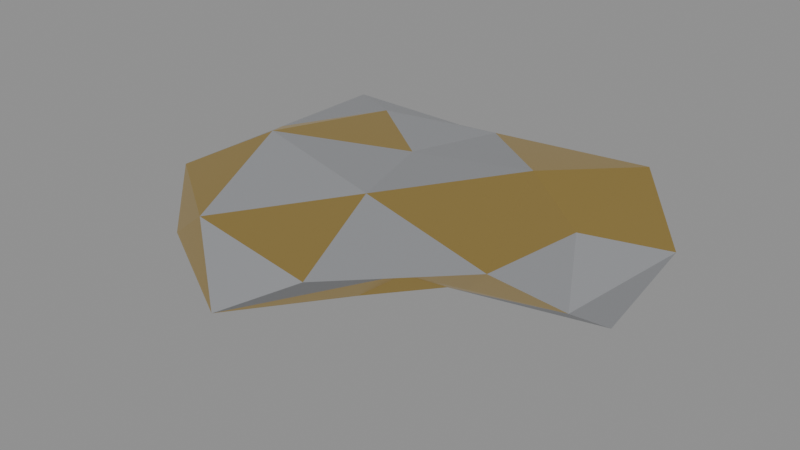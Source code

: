 # Source: debris.blend  (saved by Blender 5.2.45; exported with 4.5.12 LTS)
import bpy
from mathutils import Matrix  # noqa: F401  (used for matrix-valued properties, if any)

bpy.ops.wm.read_factory_settings(use_empty=True)
scene = bpy.context.scene
scene.name = 'Scene'

# ---- materials (node trees are filled in below, after node groups)
mat_mli_gold = bpy.data.materials.new('mli_gold')
mat_grey = bpy.data.materials.new('grey')

# ---- material node trees
mat_mli_gold.use_nodes = True; mat_mli_gold.node_tree.nodes.clear()
_N = mat_mli_gold.node_tree.nodes; _L = mat_mli_gold.node_tree.links
n0 = _N.new('ShaderNodeBsdfPrincipled'); n0.name = 'Principled BSDF'; n0.location = (-200, 100)
n0.inputs[0].default_value = (0.78, 0.56, 0.18, 1.0)
n0.inputs[1].default_value = 1.0
n0.inputs[2].default_value = 0.32
n0.inputs[10].default_value = 0.005
n1 = _N.new('ShaderNodeOutputMaterial'); n1.name = 'Material Output'; n1.location = (200, 100)
_L.new(n0.outputs[0], n1.inputs[0])
n1.is_active_output = True
mat_grey.use_nodes = True; mat_grey.node_tree.nodes.clear()
_N = mat_grey.node_tree.nodes; _L = mat_grey.node_tree.links
n0 = _N.new('ShaderNodeBsdfPrincipled'); n0.name = 'Principled BSDF'; n0.location = (-200, 100)
n0.inputs[0].default_value = (0.45, 0.46, 0.48, 1.0)
n0.inputs[1].default_value = 0.6
n0.inputs[2].default_value = 0.45
n0.inputs[10].default_value = 0.005
n1 = _N.new('ShaderNodeOutputMaterial'); n1.name = 'Material Output'; n1.location = (200, 100)
_L.new(n0.outputs[0], n1.inputs[0])
n1.is_active_output = True

# ---- meshes
me_icosphere = bpy.data.meshes.new('Icosphere')
me_icosphere.from_pydata([(-0.08206, 0.1813, -0.2536), (0.3641, -0.1428, -0.102), (-0.3086, -0.5159, -0.1338), (-0.6656, 0.1813, -0.1076), (-0.2454, 0.6842, -0.09804), (0.5138, 0.6143, -0.1344), (0.2445, -0.8238, 0.1794), (-0.8781, -0.397, 0.1667), (-0.8604, 0.7468, 0.1629), (0.1111, 0.7758, 0.1039), (0.7383, 0.1813, 0.1381), (-0.08206, 0.1813, 0.2524), (-0.19, -0.151, -0.2034), (0.1811, -0.009825, -0.1897), (0.1003, -0.3799, -0.1332), (0.9287, 0.1813, -0.2242), (0.3943, 0.5274, -0.3389), (-0.6627, 0.1813, -0.3343), (-0.8392, -0.3687, -0.2079), (-0.1924, 0.5209, -0.2077), (-0.605, 0.5613, -0.1453), (0.1755, 0.974, -0.1858), (0.919, -0.1439, -0.005513), (1.0, 0.5329, -0.005513), (-0.08206, -0.974, -0.005513), (0.2736, -0.3082, -0.005513), (-1.0, -0.1169, -0.005513), (-0.6762, -0.6365, -0.005513), (-0.6087, 0.9061, -0.005513), (-0.7176, 0.3878, -0.005513), (0.4313, 0.888, -0.005513), (-0.08206, 0.7883, -0.005513), (0.7391, -0.4153, 0.214), (-0.3831, -0.7452, 0.2052), (-0.8687, 0.1813, 0.1647), (-0.2801, 0.7907, 0.1331), (0.7268, 0.769, 0.2108), (0.07097, -0.2896, 0.2749), (0.5262, 0.1813, 0.3389), (-0.564, -0.1688, 0.3319), (-0.4638, 0.4587, 0.2617), (0.05312, 0.5974, 0.2422)], [], [(0, 13, 12), (1, 13, 15), (0, 12, 17), (0, 17, 19), (0, 19, 16), (1, 15, 22), (2, 14, 24), (3, 18, 26), (4, 20, 28), (5, 21, 30), (1, 22, 25), (2, 24, 27), (3, 26, 29), (4, 28, 31), (5, 30, 23), (6, 32, 37), (7, 33, 39), (8, 34, 40), (9, 35, 41), (10, 36, 38), (38, 41, 11), (38, 36, 41), (36, 9, 41), (41, 40, 11), (41, 35, 40), (35, 8, 40), (40, 39, 11), (40, 34, 39), (34, 7, 39), (39, 37, 11), (39, 33, 37), (33, 6, 37), (37, 38, 11), (37, 32, 38), (32, 10, 38), (23, 36, 10), (23, 30, 36), (30, 9, 36), (31, 35, 9), (31, 28, 35), (28, 8, 35), (29, 34, 8), (29, 26, 34), (26, 7, 34), (27, 33, 7), (27, 24, 33), (24, 6, 33), (25, 32, 6), (25, 22, 32), (22, 10, 32), (30, 31, 9), (30, 21, 31), (21, 4, 31), (28, 29, 8), (28, 20, 29), (20, 3, 29), (26, 27, 7), (26, 18, 27), (18, 2, 27), (24, 25, 6), (24, 14, 25), (14, 1, 25), (22, 23, 10), (22, 15, 23), (15, 5, 23), (16, 21, 5), (16, 19, 21), (19, 4, 21), (19, 20, 4), (19, 17, 20), (17, 3, 20), (17, 18, 3), (17, 12, 18), (12, 2, 18), (15, 16, 5), (15, 13, 16), (13, 0, 16), (12, 14, 2), (12, 13, 14), (13, 1, 14)])
me_icosphere.polygons.foreach_set('material_index', [0, 0, 1, 1, 0, 1, 1, 0, 1, 0, 0, 1, 0, 1, 0, 1, 0, 1, 1, 0, 1, 0, 0, 1, 1, 1, 0, 0, 1, 1, 1, 0, 1, 0, 0, 0, 0, 0, 1, 1, 0, 0, 0, 0, 0, 0, 1, 1, 0, 1, 1, 0, 1, 1, 1, 1, 0, 1, 1, 1, 0, 0, 1, 1, 1, 1, 0, 1, 1, 0, 1, 0, 1, 0, 0, 0, 0, 0, 1, 0])
_uv = me_icosphere.uv_layers.new(name='UVMap')
_uv.uv.foreach_set('vector', [0.1818, 0.0, 0.2273, 0.07873, 0.1364, 0.07873, 0.2727, 0.1575, 0.3182, 0.07873, 0.3636, 0.1575, 0.9091, 0.0, 0.9545, 0.07873, 0.8636, 0.07873, 0.7273, 0.0, 0.7727, 0.07873, 0.6818, 0.07873, 0.5455, 0.0, 0.5909, 0.07873, 0.5, 0.07873, 0.2727, 0.1575, 0.3636, 0.1575, 0.3182, 0.2362, 0.09091, 0.1575, 0.1818, 0.1575, 0.1364, 0.2362, 0.8182, 0.1575, 0.9091, 0.1575, 0.8636, 0.2362, 0.6364, 0.1575, 0.7273, 0.1575, 0.6818, 0.2362, 0.4545, 0.1575, 0.5455, 0.1575, 0.5, 0.2362, 0.2727, 0.1575, 0.3182, 0.2362, 0.2273, 0.2362, 0.09091, 0.1575, 0.1364, 0.2362, 0.04546, 0.2362, 0.8182, 0.1575, 0.8636, 0.2362, 0.7727, 0.2362, 0.6364, 0.1575, 0.6818, 0.2362, 0.5909, 0.2362, 0.4545, 0.1575, 0.5, 0.2362, 0.4091, 0.2362, 0.1818, 0.3149, 0.2727, 0.3149, 0.2273, 0.3937, 0.0, 0.3149, 0.09091, 0.3149, 0.04546, 0.3937, 0.7273, 0.3149, 0.8182, 0.3149, 0.7727, 0.3937, 0.5455, 0.3149, 0.6364, 0.3149, 0.5909, 0.3937, 0.3636, 0.3149, 0.4545, 0.3149, 0.4091, 0.3937, 0.4091, 0.3937, 0.5, 0.3937, 0.4545, 0.4724, 0.4091, 0.3937, 0.4545, 0.3149, 0.5, 0.3937, 0.4545, 0.3149, 0.5455, 0.3149, 0.5, 0.3937, 0.5909, 0.3937, 0.6818, 0.3937, 0.6364, 0.4724, 0.5909, 0.3937, 0.6364, 0.3149, 0.6818, 0.3937, 0.6364, 0.3149, 0.7273, 0.3149, 0.6818, 0.3937, 0.7727, 0.3937, 0.8636, 0.3937, 0.8182, 0.4724, 0.7727, 0.3937, 0.8182, 0.3149, 0.8636, 0.3937, 0.8182, 0.3149, 0.9091, 0.3149, 0.8636, 0.3937, 0.04546, 0.3937, 0.1364, 0.3937, 0.09091, 0.4724, 0.04546, 0.3937, 0.09091, 0.3149, 0.1364, 0.3937, 0.09091, 0.3149, 0.1818, 0.3149, 0.1364, 0.3937, 0.2273, 0.3937, 0.3182, 0.3937, 0.2727, 0.4724, 0.2273, 0.3937, 0.2727, 0.3149, 0.3182, 0.3937, 0.2727, 0.3149, 0.3636, 0.3149, 0.3182, 0.3937, 0.4091, 0.2362, 0.4545, 0.3149, 0.3636, 0.3149, 0.4091, 0.2362, 0.5, 0.2362, 0.4545, 0.3149, 0.5, 0.2362, 0.5455, 0.3149, 0.4545, 0.3149, 0.5909, 0.2362, 0.6364, 0.3149, 0.5455, 0.3149, 0.5909, 0.2362, 0.6818, 0.2362, 0.6364, 0.3149, 0.6818, 0.2362, 0.7273, 0.3149, 0.6364, 0.3149, 0.7727, 0.2362, 0.8182, 0.3149, 0.7273, 0.3149, 0.7727, 0.2362, 0.8636, 0.2362, 0.8182, 0.3149, 0.8636, 0.2362, 0.9091, 0.3149, 0.8182, 0.3149, 0.04546, 0.2362, 0.09091, 0.3149, 0.0, 0.3149, 0.04546, 0.2362, 0.1364, 0.2362, 0.09091, 0.3149, 0.1364, 0.2362, 0.1818, 0.3149, 0.09091, 0.3149, 0.2273, 0.2362, 0.2727, 0.3149, 0.1818, 0.3149, 0.2273, 0.2362, 0.3182, 0.2362, 0.2727, 0.3149, 0.3182, 0.2362, 0.3636, 0.3149, 0.2727, 0.3149, 0.5, 0.2362, 0.5909, 0.2362, 0.5455, 0.3149, 0.5, 0.2362, 0.5455, 0.1575, 0.5909, 0.2362, 0.5455, 0.1575, 0.6364, 0.1575, 0.5909, 0.2362, 0.6818, 0.2362, 0.7727, 0.2362, 0.7273, 0.3149, 0.6818, 0.2362, 0.7273, 0.1575, 0.7727, 0.2362, 0.7273, 0.1575, 0.8182, 0.1575, 0.7727, 0.2362, 0.8636, 0.2362, 0.9545, 0.2362, 0.9091, 0.3149, 0.8636, 0.2362, 0.9091, 0.1575, 0.9545, 0.2362, 0.9091, 0.1575, 1.0, 0.1575, 0.9545, 0.2362, 0.1364, 0.2362, 0.2273, 0.2362, 0.1818, 0.3149, 0.1364, 0.2362, 0.1818, 0.1575, 0.2273, 0.2362, 0.1818, 0.1575, 0.2727, 0.1575, 0.2273, 0.2362, 0.3182, 0.2362, 0.4091, 0.2362, 0.3636, 0.3149, 0.3182, 0.2362, 0.3636, 0.1575, 0.4091, 0.2362, 0.3636, 0.1575, 0.4545, 0.1575, 0.4091, 0.2362, 0.5, 0.07873, 0.5455, 0.1575, 0.4545, 0.1575, 0.5, 0.07873, 0.5909, 0.07873, 0.5455, 0.1575, 0.5909, 0.07873, 0.6364, 0.1575, 0.5455, 0.1575, 0.6818, 0.07873, 0.7273, 0.1575, 0.6364, 0.1575, 0.6818, 0.07873, 0.7727, 0.07873, 0.7273, 0.1575, 0.7727, 0.07873, 0.8182, 0.1575, 0.7273, 0.1575, 0.8636, 0.07873, 0.9091, 0.1575, 0.8182, 0.1575, 0.8636, 0.07873, 0.9545, 0.07873, 0.9091, 0.1575, 0.9545, 0.07873, 1.0, 0.1575, 0.9091, 0.1575, 0.3636, 0.1575, 0.4091, 0.07873, 0.4545, 0.1575, 0.3636, 0.1575, 0.3182, 0.07873, 0.4091, 0.07873, 0.3182, 0.07873, 0.3636, 0.0, 0.4091, 0.07873, 0.1364, 0.07873, 0.1818, 0.1575, 0.09091, 0.1575, 0.1364, 0.07873, 0.2273, 0.07873, 0.1818, 0.1575, 0.2273, 0.07873, 0.2727, 0.1575, 0.1818, 0.1575])
me_icosphere.materials.append(mat_mli_gold)
me_icosphere.materials.append(mat_grey)
me_icosphere.update()

# ---- objects
ob_debris = bpy.data.objects.new('debris', me_icosphere)

# ---- transforms, parenting, visibility, modifiers, constraints
ob_debris.location = (0.0, 0.0, 0.0)

# ---- collection membership
scene.collection.objects.link(ob_debris)

# ---- scene / render settings (as saved in the file)
scene.frame_start = 1; scene.frame_end = 250; scene.frame_set(1)
scene.render.engine = 'BLENDER_EEVEE_NEXT'
scene.render.bake_bias = 0.0
scene.render.bake_samples = 0
scene.render.compositor_device = 'GPU'
scene.eevee.use_volume_custom_range = False
scene.eevee.fast_gi_thickness_near = 0.1
scene.eevee.fast_gi_thickness_far = 0.0
scene.eevee.ray_tracing_options.screen_trace_thickness = 0.1
bpy.context.view_layer.update()

# ---- added for rendering (the .blend has no active camera and no usable light): camera, sun + grey world if the file has none
cam_auto = bpy.data.cameras.new('AutoCamera')
cam_auto.lens = 50.0
cam_auto.sensor_width = 36.0
cam_auto.clip_end = 1000.0
ob_auto_camera = bpy.data.objects.new('AutoCamera', cam_auto)
scene.collection.objects.link(ob_auto_camera)
ob_auto_camera.location = (2.65822, -3.18986, 2.12658)
ob_auto_camera.rotation_euler = (1.09748, -7.21219e-08, 0.694738)
scene.camera = ob_auto_camera
light_auto_sun = bpy.data.lights.new('AutoSun', 'SUN')
light_auto_sun.energy = 3.0
light_auto_sun.angle = 0.0523599
ob_auto_sun = bpy.data.objects.new('AutoSun', light_auto_sun)
scene.collection.objects.link(ob_auto_sun)
ob_auto_sun.rotation_euler = (0.872665, 0.174533, 0.523599)
if scene.world is None:
    world_auto = bpy.data.worlds.new('AutoWorld')
    world_auto.color = (0.3, 0.3, 0.3)
    scene.world = world_auto
bpy.context.view_layer.update()
